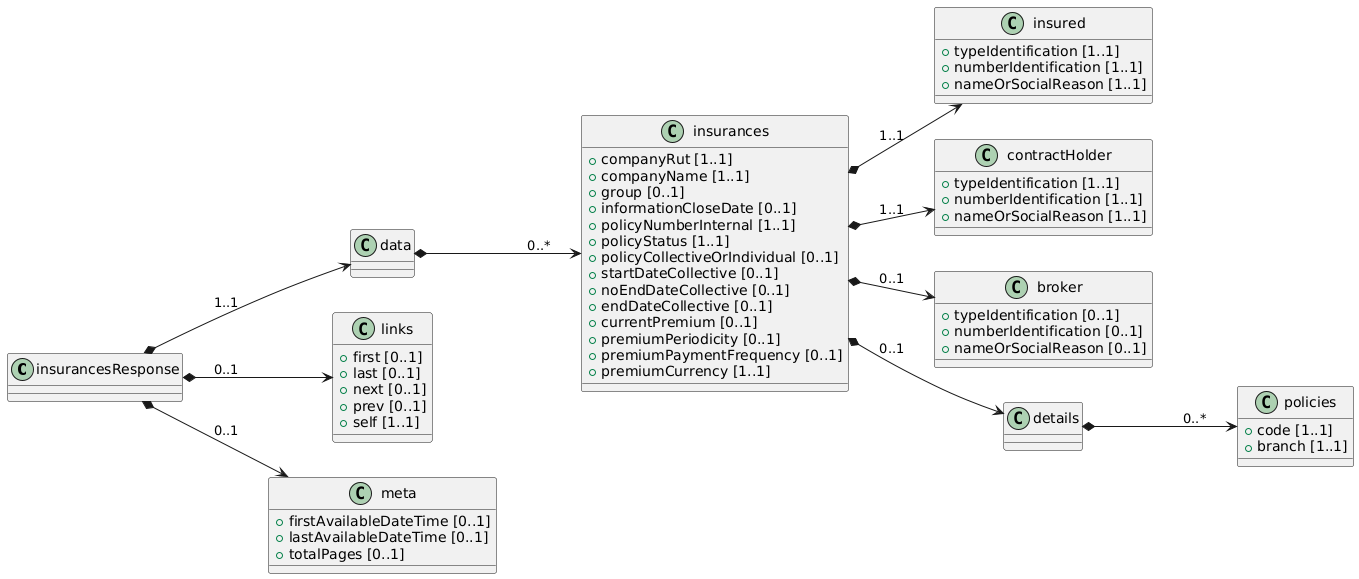

The diagram above was rendered by PlantUML. Its source (embedded in the PNG):
@startuml
left to right direction

class insurancesResponse {

}

class data {

}

class insurances {
 + companyRut [1..1]
 + companyName [1..1]
 + group [0..1]
 + informationCloseDate [0..1]
 + policyNumberInternal [1..1]
 + policyStatus [1..1]
 + policyCollectiveOrIndividual [0..1]
 + startDateCollective [0..1]
 + noEndDateCollective [0..1]
 + endDateCollective [0..1]
 + currentPremium [0..1]
 + premiumPeriodicity [0..1]
 + premiumPaymentFrequency [0..1]
 + premiumCurrency [1..1]
}

class insured {
 + typeIdentification [1..1]
 + numberIdentification [1..1]
 + nameOrSocialReason [1..1]
}

class contractHolder {
 + typeIdentification [1..1]
 + numberIdentification [1..1]
 + nameOrSocialReason [1..1]
}

class broker {
 + typeIdentification [0..1]
 + numberIdentification [0..1]
 + nameOrSocialReason [0..1]
}

class details {

}

class policies {
 + code [1..1]
 + branch [1..1]
}

class links {
 + first [0..1]
 + last [0..1]
 + next [0..1]
 + prev [0..1]
 + self [1..1]
}

class meta {
 + firstAvailableDateTime [0..1]
 + lastAvailableDateTime [0..1]
 + totalPages [0..1]
}

' Relaciones

insurancesResponse *--> data: "1..1"
data *--> insurances: "0..*"
insurances *--> insured: "1..1"
insurances *--> contractHolder: "1..1"
insurances *--> broker: "0..1"
insurances *--> details: "0..1"
details *--> policies: "0..*"
insurancesResponse *--> links : "0..1"
insurancesResponse *--> meta : "0..1"
@enduml